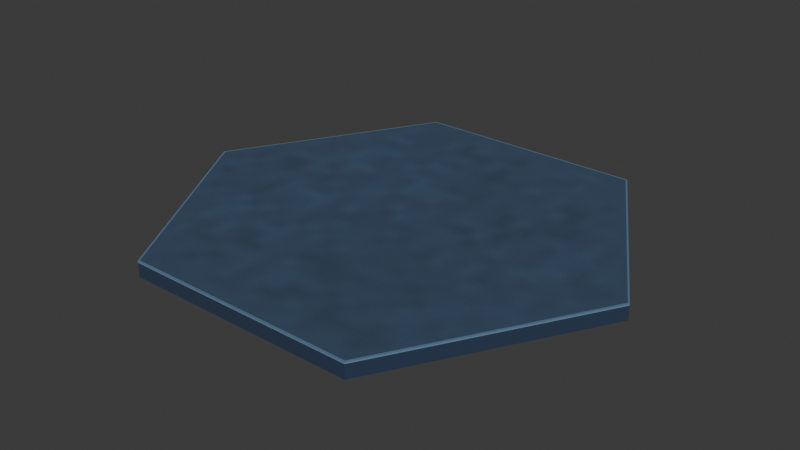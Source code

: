 # Source: campus_base_hex_v01.blend  (saved by Blender 5.2.44; exported with 4.5.12 LTS)
import bpy
from mathutils import Matrix  # noqa: F401  (used for matrix-valued properties, if any)

bpy.ops.wm.read_factory_settings(use_empty=True)
scene = bpy.context.scene
scene.name = 'Scene'

# ---- collections
col_collection = bpy.data.collections.new('Collection'); scene.collection.children.link(col_collection)

# ---- images (referenced by path relative to the original .blend; pixels are not part of the script)
import os
ASSET_DIR = os.environ.get("B2B_ASSET_DIR", "")  # directory of the original .blend (textures are referenced by path, not embedded)
HERE = os.path.dirname(os.path.abspath(__file__))  # packed textures are extracted next to this script under _unpacked/

def load_image(name, relpath, width, height, colorspace="sRGB"):
    """Load a texture the original file referenced (path relative to the .blend, or extracted next to this script)."""
    p = next((c for c in (os.path.join(HERE, relpath), os.path.join(ASSET_DIR, relpath)) if relpath and os.path.exists(c)), "")
    if p:
        img = bpy.data.images.load(p, check_existing=True)
        img.name = name
    else:  # same state as the original file: an image datablock whose file is absent (Cycles renders it pink)
        img = bpy.data.images.new(name, width, height)
        img.source = "FILE"
        img.filepath = "//" + (relpath or name)
    img.colorspace_settings.name = colorspace
    return img
img_campus_mineral_composite___packed_512_atlas = load_image('Campus mineral composite · packed 512 atlas', '_unpacked/campus_surface_atlas.ba54c8f6.png', 512, 512, 'sRGB')

# ---- materials (node trees are filled in below, after node groups)
mat_glacier_palette = bpy.data.materials.new('glacier_palette')

# ---- material node trees
mat_glacier_palette.use_nodes = True; mat_glacier_palette.node_tree.nodes.clear()
_N = mat_glacier_palette.node_tree.nodes; _L = mat_glacier_palette.node_tree.links
n0 = _N.new('ShaderNodeBsdfPrincipled'); n0.name = 'Principled BSDF'; n0.location = (-200, 100)
n0.inputs[2].default_value = 0.92
n0.inputs[10].default_value = 0.005
n1 = _N.new('ShaderNodeOutputMaterial'); n1.name = 'Material Output'; n1.location = (200, 100)
n2 = _N.new('ShaderNodeTexImage'); n2.name = 'Packed mineral surface and frame swatches'; n2.location = (0, 0)
n2.image = img_campus_mineral_composite___packed_512_atlas
n2.extension = 'EXTEND'
n3 = _N.new('ShaderNodeUVMap'); n3.name = 'UV Map'; n3.location = (0, 0)
n3.width = 160
n3.uv_map = 'SurfaceAtlas'
_L.new(n0.outputs[0], n1.inputs[0])
_L.new(n3.outputs[0], n2.inputs[0])
_L.new(n2.outputs[0], n0.inputs[0])
n1.is_active_output = True

# ---- world
world_world = bpy.data.worlds.new('World'); scene.world = world_world
world_world.use_nodes = True; world_world.node_tree.nodes.clear()
_N = world_world.node_tree.nodes; _L = world_world.node_tree.links
n0 = _N.new('ShaderNodeOutputWorld'); n0.name = 'World Output'; n0.location = (200, 100)
n1 = _N.new('ShaderNodeBackground'); n1.name = 'Background'; n1.location = (-200, 100)
n1.inputs[0].default_value = (0.05088, 0.05088, 0.05088, 1.0)
_L.new(n1.outputs[0], n0.inputs[0])
n0.is_active_output = True
world_world.color = (0.05088, 0.05088, 0.05088)
world_world.sun_shadow_jitter_overblur = 0.0

# ---- meshes
me_hex_structural_shell = bpy.data.meshes.new('Hex structural shell')
me_hex_structural_shell.from_pydata([(18.0, 0.0, 0.0), (9.0, -15.59, 0.0), (-9.0, -15.59, 0.0), (-18.0, -2.204e-15, 0.0), (-9.0, 15.59, 0.0), (9.0, 15.59, 0.0), (18.0, 0.0, 1.05), (9.0, -15.59, 1.05), (-9.0, -15.59, 1.05), (-18.0, -2.204e-15, 1.05), (-9.0, 15.59, 1.05), (9.0, 15.59, 1.05), (18.0, 0.0, 1.05), (9.0, -15.59, 1.05), (-9.0, -15.59, 1.05), (-18.0, -2.204e-15, 1.05), (-9.0, 15.59, 1.05), (9.0, 15.59, 1.05), (18.0, 0.0, 1.13), (9.0, -15.59, 1.13), (-9.0, -15.59, 1.13), (-18.0, -2.204e-15, 1.13), (-9.0, 15.59, 1.13), (9.0, 15.59, 1.13), (17.86, 0.0, 1.13), (8.93, -15.47, 1.13), (-8.93, -15.47, 1.13), (-17.86, -2.187e-15, 1.13), (-8.93, 15.47, 1.13), (8.93, 15.47, 1.13), (17.86, 0.0, 1.2), (8.93, -15.47, 1.2), (-8.93, -15.47, 1.2), (-17.86, -2.187e-15, 1.2), (-8.93, 15.47, 1.2), (8.93, 15.47, 1.2), (18.0, 0.0, 1.13), (9.0, -15.59, 1.13), (-9.0, -15.59, 1.13), (-18.0, -2.204e-15, 1.13), (-9.0, 15.59, 1.13), (9.0, 15.59, 1.13), (17.86, 0.0, 1.13), (8.93, -15.47, 1.13), (-8.93, -15.47, 1.13), (-17.86, -2.187e-15, 1.13), (-8.93, 15.47, 1.13), (8.93, 15.47, 1.13), (18.0, 0.0, 1.2), (9.0, -15.59, 1.2), (-9.0, -15.59, 1.2), (-18.0, -2.204e-15, 1.2), (-9.0, 15.59, 1.2), (9.0, 15.59, 1.2), (17.86, 0.0, 1.2), (8.93, -15.47, 1.2), (-8.93, -15.47, 1.2), (-17.86, -2.187e-15, 1.2), (-8.93, 15.47, 1.2), (8.93, 15.47, 1.2)], [], [(5, 0, 1, 2, 3, 4), (6, 11, 10, 9, 8, 7), (0, 6, 7, 1), (1, 7, 8, 2), (2, 8, 9, 3), (3, 9, 10, 4), (4, 10, 11, 5), (5, 11, 6, 0), (17, 12, 13, 14, 15, 16), (18, 23, 22, 21, 20, 19), (12, 18, 19, 13), (13, 19, 20, 14), (14, 20, 21, 15), (15, 21, 22, 16), (16, 22, 23, 17), (17, 23, 18, 12), (29, 24, 25, 26, 27, 28), (30, 35, 34, 33, 32, 31), (24, 30, 31, 25), (25, 31, 32, 26), (26, 32, 33, 27), (27, 33, 34, 28), (28, 34, 35, 29), (29, 35, 30, 24), (36, 48, 49, 37), (42, 43, 55, 54), (36, 37, 43, 42), (48, 54, 55, 49), (37, 49, 50, 38), (43, 44, 56, 55), (37, 38, 44, 43), (49, 55, 56, 50), (38, 50, 51, 39), (44, 45, 57, 56), (38, 39, 45, 44), (50, 56, 57, 51), (39, 51, 52, 40), (45, 46, 58, 57), (39, 40, 46, 45), (51, 57, 58, 52), (40, 52, 53, 41), (46, 47, 59, 58), (40, 41, 47, 46), (52, 58, 59, 53), (41, 53, 48, 36), (47, 42, 54, 59), (41, 36, 42, 47), (53, 59, 54, 48)])
_uv = me_hex_structural_shell.uv_layers.new(name='SurfaceAtlas')
_uv.uv.foreach_set('vector', [0.03906, 0.9922, 0.03906, 0.9922, 0.03906, 0.9922, 0.03906, 0.9922, 0.03906, 0.9922, 0.03906, 0.9922, 0.03906, 0.9922, 0.03906, 0.9922, 0.03906, 0.9922, 0.03906, 0.9922, 0.03906, 0.9922, 0.03906, 0.9922, 0.03906, 0.9922, 0.03906, 0.9922, 0.03906, 0.9922, 0.03906, 0.9922, 0.03906, 0.9922, 0.03906, 0.9922, 0.03906, 0.9922, 0.03906, 0.9922, 0.03906, 0.9922, 0.03906, 0.9922, 0.03906, 0.9922, 0.03906, 0.9922, 0.03906, 0.9922, 0.03906, 0.9922, 0.03906, 0.9922, 0.03906, 0.9922, 0.03906, 0.9922, 0.03906, 0.9922, 0.03906, 0.9922, 0.03906, 0.9922, 0.03906, 0.9922, 0.03906, 0.9922, 0.03906, 0.9922, 0.03906, 0.9922, 0.007812, 0.9922, 0.007812, 0.9922, 0.007812, 0.9922, 0.007812, 0.9922, 0.007812, 0.9922, 0.007812, 0.9922, 0.007812, 0.9922, 0.007812, 0.9922, 0.007812, 0.9922, 0.007812, 0.9922, 0.007812, 0.9922, 0.007812, 0.9922, 0.007812, 0.9922, 0.007812, 0.9922, 0.007812, 0.9922, 0.007812, 0.9922, 0.007812, 0.9922, 0.007812, 0.9922, 0.007812, 0.9922, 0.007812, 0.9922, 0.007812, 0.9922, 0.007812, 0.9922, 0.007812, 0.9922, 0.007812, 0.9922, 0.007812, 0.9922, 0.007812, 0.9922, 0.007812, 0.9922, 0.007812, 0.9922, 0.007812, 0.9922, 0.007812, 0.9922, 0.007812, 0.9922, 0.007812, 0.9922, 0.007812, 0.9922, 0.007812, 0.9922, 0.007812, 0.9922, 0.007812, 0.9922, 0.02344, 0.9922, 0.02344, 0.9922, 0.02344, 0.9922, 0.02344, 0.9922, 0.02344, 0.9922, 0.02344, 0.9922, 0.9651, 0.5, 0.7326, 0.9028, 0.2674, 0.9028, 0.0349, 0.5, 0.2674, 0.09721, 0.7326, 0.09721, 0.02344, 0.9922, 0.02344, 0.9922, 0.02344, 0.9922, 0.02344, 0.9922, 0.02344, 0.9922, 0.02344, 0.9922, 0.02344, 0.9922, 0.02344, 0.9922, 0.02344, 0.9922, 0.02344, 0.9922, 0.02344, 0.9922, 0.02344, 0.9922, 0.02344, 0.9922, 0.02344, 0.9922, 0.02344, 0.9922, 0.02344, 0.9922, 0.02344, 0.9922, 0.02344, 0.9922, 0.02344, 0.9922, 0.02344, 0.9922, 0.02344, 0.9922, 0.02344, 0.9922, 0.02344, 0.9922, 0.02344, 0.9922, 0.05469, 0.9922, 0.05469, 0.9922, 0.05469, 0.9922, 0.05469, 0.9922, 0.05469, 0.9922, 0.05469, 0.9922, 0.05469, 0.9922, 0.05469, 0.9922, 0.05469, 0.9922, 0.05469, 0.9922, 0.05469, 0.9922, 0.05469, 0.9922, 0.05469, 0.9922, 0.05469, 0.9922, 0.05469, 0.9922, 0.05469, 0.9922, 0.05469, 0.9922, 0.05469, 0.9922, 0.05469, 0.9922, 0.05469, 0.9922, 0.05469, 0.9922, 0.05469, 0.9922, 0.05469, 0.9922, 0.05469, 0.9922, 0.05469, 0.9922, 0.05469, 0.9922, 0.05469, 0.9922, 0.05469, 0.9922, 0.05469, 0.9922, 0.05469, 0.9922, 0.05469, 0.9922, 0.05469, 0.9922, 0.05469, 0.9922, 0.05469, 0.9922, 0.05469, 0.9922, 0.05469, 0.9922, 0.05469, 0.9922, 0.05469, 0.9922, 0.05469, 0.9922, 0.05469, 0.9922, 0.05469, 0.9922, 0.05469, 0.9922, 0.05469, 0.9922, 0.05469, 0.9922, 0.05469, 0.9922, 0.05469, 0.9922, 0.05469, 0.9922, 0.05469, 0.9922, 0.05469, 0.9922, 0.05469, 0.9922, 0.05469, 0.9922, 0.05469, 0.9922, 0.05469, 0.9922, 0.05469, 0.9922, 0.05469, 0.9922, 0.05469, 0.9922, 0.05469, 0.9922, 0.05469, 0.9922, 0.05469, 0.9922, 0.05469, 0.9922, 0.05469, 0.9922, 0.05469, 0.9922, 0.05469, 0.9922, 0.05469, 0.9922, 0.05469, 0.9922, 0.05469, 0.9922, 0.05469, 0.9922, 0.05469, 0.9922, 0.05469, 0.9922, 0.05469, 0.9922, 0.05469, 0.9922, 0.05469, 0.9922, 0.05469, 0.9922, 0.05469, 0.9922, 0.05469, 0.9922, 0.05469, 0.9922, 0.05469, 0.9922, 0.05469, 0.9922, 0.05469, 0.9922, 0.05469, 0.9922, 0.05469, 0.9922, 0.05469, 0.9922, 0.05469, 0.9922, 0.05469, 0.9922, 0.05469, 0.9922, 0.05469, 0.9922, 0.05469, 0.9922, 0.05469, 0.9922, 0.05469, 0.9922, 0.05469, 0.9922, 0.05469, 0.9922, 0.05469, 0.9922, 0.05469, 0.9922, 0.05469, 0.9922, 0.05469, 0.9922, 0.05469, 0.9922])
me_hex_structural_shell.materials.append(mat_glacier_palette)
me_hex_structural_shell.update()

# ---- objects
ob_root = bpy.data.objects.new('root', None)
ob_campus_base_hex = bpy.data.objects.new('campus_base_hex', me_hex_structural_shell)
ob_anchor_surface = bpy.data.objects.new('anchor_surface', None)
ob_anchor_edge_ne = bpy.data.objects.new('anchor_edge_ne', None)
ob_anchor_edge_n = bpy.data.objects.new('anchor_edge_n', None)
ob_anchor_edge_nw = bpy.data.objects.new('anchor_edge_nw', None)
ob_anchor_edge_sw = bpy.data.objects.new('anchor_edge_sw', None)
ob_anchor_edge_s = bpy.data.objects.new('anchor_edge_s', None)
ob_anchor_edge_se = bpy.data.objects.new('anchor_edge_se', None)

# ---- transforms, parenting, visibility, modifiers, constraints
ob_root.location = (0.0, 0.0, 0.0)
ob_campus_base_hex.parent = ob_root
ob_campus_base_hex.location = (0.0, 0.0, 0.0)
ob_anchor_surface.parent = ob_root
ob_anchor_surface.location = (0.0, 0.0, 1.2)
ob_anchor_edge_ne.parent = ob_root
ob_anchor_edge_ne.location = (13.5, -7.794, 1.2)
ob_anchor_edge_n.parent = ob_root
ob_anchor_edge_n.location = (9.545e-16, -15.59, 1.2)
ob_anchor_edge_nw.parent = ob_root
ob_anchor_edge_nw.location = (-13.5, -7.794, 1.2)
ob_anchor_edge_sw.parent = ob_root
ob_anchor_edge_sw.location = (-13.5, 7.794, 1.2)
ob_anchor_edge_s.parent = ob_root
ob_anchor_edge_s.location = (-2.864e-15, 15.59, 1.2)
ob_anchor_edge_se.parent = ob_root
ob_anchor_edge_se.location = (13.5, 7.794, 1.2)

# ---- collection membership
scene.collection.objects.link(ob_root)
scene.collection.objects.link(ob_campus_base_hex)
scene.collection.objects.link(ob_anchor_surface)
scene.collection.objects.link(ob_anchor_edge_ne)
scene.collection.objects.link(ob_anchor_edge_n)
scene.collection.objects.link(ob_anchor_edge_nw)
scene.collection.objects.link(ob_anchor_edge_sw)
scene.collection.objects.link(ob_anchor_edge_s)
scene.collection.objects.link(ob_anchor_edge_se)

# ---- scene / render settings (as saved in the file)
scene.frame_start = 1; scene.frame_end = 250; scene.frame_set(0)
scene.render.engine = 'BLENDER_EEVEE_NEXT'
scene.render.bake_bias = 0.0
scene.render.bake_samples = 0
scene.render.compositor_device = 'GPU'
scene.eevee.use_volume_custom_range = False
scene.eevee.fast_gi_thickness_near = 0.1
scene.eevee.fast_gi_thickness_far = 0.0
scene.eevee.ray_tracing_options.screen_trace_thickness = 0.1
bpy.context.view_layer.update()

# ---- added for rendering (the .blend has no active camera and no usable light): camera, sun
cam_auto = bpy.data.cameras.new('AutoCamera')
cam_auto.lens = 50.0
cam_auto.sensor_width = 36.0
cam_auto.clip_end = 1000.0
ob_auto_camera = bpy.data.objects.new('AutoCamera', cam_auto)
scene.collection.objects.link(ob_auto_camera)
ob_auto_camera.location = (44.0764, -52.8917, 35.8612)
ob_auto_camera.rotation_euler = (1.09748, -7.21219e-08, 0.694738)
scene.camera = ob_auto_camera
light_auto_sun = bpy.data.lights.new('AutoSun', 'SUN')
light_auto_sun.energy = 3.0
light_auto_sun.angle = 0.0523599
ob_auto_sun = bpy.data.objects.new('AutoSun', light_auto_sun)
scene.collection.objects.link(ob_auto_sun)
ob_auto_sun.rotation_euler = (0.872665, 0.174533, 0.523599)
bpy.context.view_layer.update()
